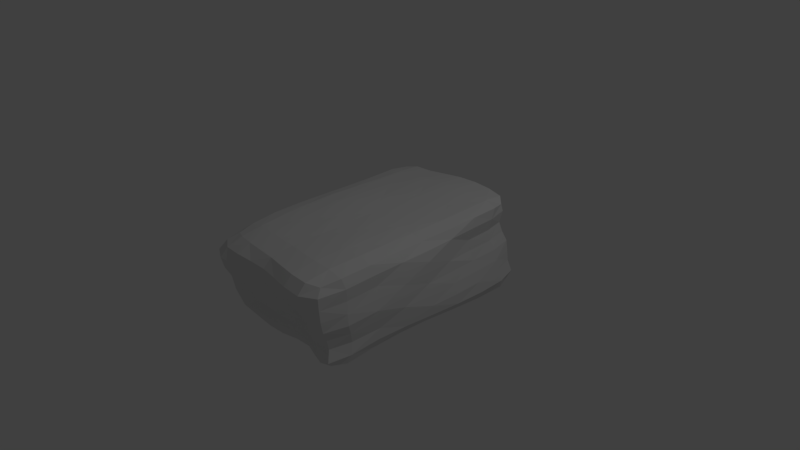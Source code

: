 # Source: Platform_Rock.blend  (saved by Blender 2.77.0; exported with 4.5.12 LTS)
import bpy
from mathutils import Matrix  # noqa: F401  (used for matrix-valued properties, if any)

bpy.ops.wm.read_factory_settings(use_empty=True)
scene = bpy.context.scene
scene.name = 'Scene'

# ---- collections
col_collection_1 = bpy.data.collections.new('Collection 1'); scene.collection.children.link(col_collection_1)

# ---- materials (node trees are filled in below, after node groups)
mat_material = bpy.data.materials.new('Material')
mat_material.alpha_threshold = 0.0
mat_material.use_transparent_shadow = False
mat_material.roughness = 0.5
mat_material.line_color = (0.0, 0.0, 0.0, 1.0)

# ---- material node trees

# ---- world
world_world = bpy.data.worlds.new('World'); scene.world = world_world
world_world.color = (0.05088, 0.05088, 0.05088)
world_world.use_sun_shadow = False
world_world.sun_shadow_jitter_overblur = 0.0
world_world.cycles.sampling_method = 'MANUAL'

# ---- cameras
cam_camera = bpy.data.cameras.new('Camera')
cam_camera.clip_end = 100.0
cam_camera.lens = 35.0
cam_camera.sensor_width = 32.0
cam_camera.sensor_height = 18.0
cam_camera.ortho_scale = 7.314
cam_camera.dof.focus_distance = 0.0
cam_camera.dof.aperture_fstop = 128.0

# ---- lights
light_lamp = bpy.data.lights.new('Lamp', 'POINT')
light_lamp.transmission_factor = 0.0
light_lamp.cutoff_distance = 30.0
light_lamp.energy = 100.0
light_lamp.shadow_buffer_clip_start = 1.001
light_lamp.shadow_soft_size = 0.1
light_lamp.shadow_maximum_resolution = 0.006
light_lamp.use_absolute_resolution = True

# ---- meshes
me_cube = bpy.data.meshes.new('Cube')
me_cube.from_pydata([(-0.723, -1.18, -0.5639), (-0.727, -1.177, 0.566), (1.058, -1.33, 0.4699), (-0.7666, -1.666, 0.4326), (-1.029, 1.255, 0.4414), (-0.804, 1.689, -0.4586), (-0.8088, 1.746, 0.1593), (0.2461, 1.609, 0.1446), (0.2601, 1.647, -0.4514), (-1.057, 1.273, -0.1539), (-1.034, -0.424, -0.147), (-1.034, -0.4411, 0.4455), (-0.74, -1.588, -0.1386), (0.2221, -1.543, -0.1295), (0.2708, -1.731, 0.4588), (1.033, -1.272, -0.1427), (1.047, 0.4127, -0.1617), (0.9917, 0.3998, 0.4345), (0.2708, -1.304, 0.6112), (0.2477, 0.4019, 0.5806), (-0.7629, 0.391, 0.5925), (-0.7367, 0.3984, -0.5782), (0.2658, 0.4274, -0.6254), (0.2426, -1.215, -0.5945), (0.2675, -0.4645, -0.6273), (0.7704, -0.4456, -0.613), (0.7736, -1.251, -0.5993), (0.2658, 1.282, -0.6254), (0.8151, 1.334, -0.6417), (0.7937, 0.4372, -0.6273), (-0.7752, 1.246, -0.5938), (-0.2518, 1.22, -0.5967), (-0.2675, 0.4061, -0.611), (-0.2675, 0.4031, 0.5949), (-0.2521, 1.249, 0.5966), (-0.7473, 1.205, 0.5781), (0.7463, 0.4123, 0.5796), (0.7741, 1.264, 0.6068), (0.2565, 1.29, 0.611), (0.8131, -1.362, 0.6399), (0.7553, -0.4615, 0.5939), (0.2571, -0.4407, 0.5925), (0.9961, 0.371, 0.1441), (0.9523, 1.162, 0.1303), (0.9633, 1.174, 0.4332), (1.072, 0.4438, -0.4685), (1.068, 1.292, -0.4749), (1.025, 1.232, -0.1534), (1.012, -1.257, -0.45), (1.019, -0.4109, -0.4433), (1.044, -0.4265, -0.1524), (0.2437, -1.681, 0.1521), (0.7896, -1.72, 0.1589), (0.8131, -1.809, 0.4803), (0.2227, -1.488, -0.4024), (0.7432, -1.577, -0.4279), (0.7395, -1.577, -0.1362), (-0.7137, -1.538, -0.4112), (-0.2392, -1.522, -0.4152), (-0.2398, -1.577, -0.1294), (-1.062, -0.4399, 0.1529), (-1.058, -1.301, 0.1587), (-1.032, -1.251, 0.4368), (-0.9757, -0.4208, -0.4222), (-0.9796, -1.193, -0.4229), (-1.01, -1.24, -0.1477), (-1.057, 1.296, -0.4565), (-0.9748, 0.4061, -0.4193), (-1.058, 0.415, -0.1473), (0.2461, 1.609, -0.146), (0.749, 1.621, -0.1456), (0.7811, 1.689, -0.4658), (0.2568, 1.689, 0.4632), (0.727, 1.615, 0.4402), (0.7232, 1.586, 0.1379), (-0.7917, 1.689, 0.4489), (-0.2675, 1.689, 0.4561), (-0.2821, 1.702, 0.1515), (-0.7932, 1.705, -0.1528), (-0.2665, 1.66, -0.1462), (-0.2485, 1.606, -0.4371), (-1.057, 1.273, 0.1532), (-1.062, 0.421, 0.1468), (-1.005, 0.4047, 0.4356), (-0.7928, -1.716, 0.1589), (-0.2689, -1.716, 0.1521), (-0.2652, -1.677, 0.44), (1.061, -1.327, 0.151), (1.04, -0.433, 0.151), (1.01, -0.4288, 0.4409), (-0.2496, -1.23, 0.5781), (-0.2672, -0.4206, 0.5925), (-0.7677, -0.427, 0.5966), (-0.7375, -0.4225, -0.581), (-0.2675, -0.4489, -0.611), (-0.256, -1.233, -0.591), (0.9715, -1.289, -0.5698), (-0.7968, 1.578, -0.5686), (0.8901, 1.468, 0.4269), (-0.7081, -1.441, -0.5164), (1.011, -1.69, 0.4763), (-0.9841, 1.282, -0.5652), (-0.9502, -1.545, 0.4272), (-0.9821, 1.58, 0.447), (1.011, -1.354, 0.596), (-0.7588, 1.526, 0.5467), (-0.7223, -1.472, 0.5233), (-0.9422, 1.22, 0.5431), (0.9917, 0.4432, -0.5815), (0.2661, 1.577, -0.5747), (0.9471, 1.528, -0.1477), (0.2261, -1.437, -0.5219), (0.9577, -1.562, -0.1413), (-0.901, -0.419, -0.5263), (-0.9404, -1.534, -0.1456), (-0.9886, 1.592, -0.1565), (0.9303, 0.4236, 0.5432), (0.2596, 1.63, 0.5872), (0.2716, -1.624, 0.5744), (-0.9533, -0.4296, 0.5529), (-0.7917, 1.723, 0.001945), (0.2436, 1.61, -0.000386), (-0.005324, 1.689, 0.4614), (-0.004465, 1.62, -0.1463), (-1.055, 1.26, -0.0002134), (-1.055, -0.4274, 0.001169), (-0.9604, -0.008106, -0.4133), (-1.062, -0.009474, 0.1483), (-0.7584, -1.637, 0.005039), (0.2256, -1.622, 0.005898), (-0.006308, -1.514, -0.412), (-0.009321, -1.715, 0.1484), (1.07, -1.327, 0.001794), (1.011, 0.3877, -0.005019), (1.048, 0.004078, -0.4545), (1.031, -0.02618, 0.153), (0.005933, -1.256, 0.5872), (-0.007686, 0.4114, 0.5845), (0.725, -0.01675, 0.5687), (-0.2766, -0.005668, 0.5994), (-0.732, -0.009265, -0.5797), (0.2679, -0.01995, -0.6187), (0.000839, 1.246, -0.611), (-0.002656, -0.4628, -0.6151), (0.9475, -0.4297, -0.5553), (-0.2493, 1.509, -0.5496), (0.8967, 1.467, 0.1323), (-0.2522, -1.484, -0.537), (1.006, -1.667, 0.1567), (-0.8998, 0.4066, -0.522), (-0.9896, -1.62, 0.1586), (-0.9925, 1.602, 0.1579), (0.9373, -0.4496, 0.5484), (-0.2575, 1.579, 0.5674), (-0.2541, -1.538, 0.5428), (-0.9401, 0.3969, 0.5453), (1.017, 1.328, -0.601), (0.8048, 1.641, -0.5967), (0.9839, 1.589, -0.468), (0.7668, -1.523, -0.5487), (0.957, -1.558, -0.4526), (-0.8984, -1.166, -0.5222), (-0.9001, -1.46, -0.4122), (-1.02, 1.632, -0.4688), (0.949, 1.233, 0.5626), (0.7527, 1.567, 0.5643), (0.8139, -1.697, 0.6013), (-0.9163, -1.177, 0.5284), (-0.2794, 1.698, 0.001057), (0.7417, 1.619, -0.001667), (-0.008373, 1.63, 0.146), (0.00354, 1.616, -0.4407), (-1.085, 0.4233, -0.0007466), (-1.02, -1.255, 0.002422), (-1.05, -0.01293, -0.1468), (-1.013, -0.01507, 0.4389), (-0.2562, -1.673, 0.005987), (0.7662, -1.64, 0.005578), (-0.007213, -1.596, -0.1295), (0.002025, -1.679, 0.442), (1.046, -0.4461, -0.0006425), (0.9979, 1.209, -0.0061), (1.048, -0.007608, -0.1598), (0.9964, -0.01051, 0.4287), (-0.004949, -0.4215, 0.5845), (-0.001898, 1.284, 0.6086), (0.2487, -0.01221, 0.5815), (-0.7724, -0.01968, 0.6015), (-0.2736, -0.02137, -0.611), (0.7754, -0.01277, -0.6156), (-0.003069, 0.4215, -0.6146), (-0.009052, -1.238, -0.599), (0.2604, -0.8736, -0.6273), (0.772, -0.859, -0.6106), (0.5296, -0.4575, -0.6319), (0.5024, -1.205, -0.5903), (0.2642, 0.8656, -0.6325), (0.8116, 0.8906, -0.6391), (0.5387, 1.316, -0.6366), (0.5334, 0.4305, -0.633), (-0.7512, 0.8128, -0.5813), (-0.2574, 0.8233, -0.6074), (-0.5059, 1.216, -0.5888), (-0.5158, 0.3941, -0.6028), (-0.5224, 0.3915, 0.6011), (-0.499, 1.212, 0.5836), (-0.2545, 0.8174, 0.5902), (-0.7507, 0.8006, 0.5809), (0.4989, 0.3954, 0.58), (0.5171, 1.279, 0.6087), (0.7768, 0.8359, 0.6009), (0.2513, 0.8274, 0.5902), (0.5411, -1.347, 0.6341), (0.5126, -0.46, 0.6009), (0.7978, -0.9129, 0.6271), (0.2665, -0.8743, 0.6052), (0.9928, 0.372, 0.2894), (0.9276, 1.134, 0.2714), (0.9616, 0.7649, 0.1336), (0.9846, 0.7965, 0.4415), (1.076, 0.435, -0.3186), (1.045, 1.251, -0.3101), (1.082, 0.8819, -0.4779), (1.04, 0.8279, -0.1592), (0.9974, -1.227, -0.2906), (1.034, -0.4046, -0.3011), (1.001, -0.8236, -0.4401), (1.037, -0.847, -0.145), (0.2632, -1.719, 0.3045), (0.8064, -1.787, 0.3188), (0.505, -1.666, 0.1574), (0.5411, -1.79, 0.4762), (0.2242, -1.485, -0.2627), (0.7263, -1.549, -0.2771), (0.4664, -1.493, -0.4024), (0.4653, -1.507, -0.1311), (-0.7282, -1.558, -0.276), (-0.2306, -1.502, -0.2659), (-0.4753, -1.526, -0.4142), (-0.482, -1.552, -0.1316), (-1.055, -0.4488, 0.3028), (-1.077, -1.319, 0.3078), (-1.061, -0.8704, 0.1574), (-1.047, -0.8582, 0.4475), (-1.005, -0.4238, -0.2889), (-1.004, -1.228, -0.2901), (-0.9918, -0.8198, -0.4306), (-1.018, -0.8293, -0.1474), (-1.059, 1.292, -0.3064), (-1.011, 0.406, -0.2883), (-1.01, 0.8362, -0.4354), (-1.06, 0.8477, -0.1493), (0.2521, 1.617, -0.2953), (0.7579, 1.63, -0.2988), (0.4942, 1.613, -0.1456), (0.5198, 1.678, -0.4622), (0.2513, 1.627, 0.2966), (0.7121, 1.568, 0.2821), (0.5054, 1.67, 0.4575), (0.4878, 1.604, 0.1432), (-0.8178, 1.744, 0.311), (-0.2773, 1.692, 0.3037), (-0.5296, 1.689, 0.4507), (-0.5555, 1.761, 0.1572), (-0.8013, 1.693, -0.3059), (-0.253, 1.619, -0.2917), (-0.5321, 1.699, -0.1477), (-0.5123, 1.626, -0.4425), (-1.052, 1.281, 0.3018), (-1.024, 0.4131, 0.293), (-1.061, 0.8492, 0.1484), (-1.011, 0.8255, 0.4362), (-0.8075, -1.75, 0.3069), (-0.2734, -1.714, 0.2999), (-0.5313, -1.708, 0.1575), (-0.5239, -1.685, 0.4409), (1.044, -1.314, 0.3065), (1.027, -0.4173, 0.2992), (1.044, -0.8623, 0.1473), (1.032, -0.8654, 0.4588), (-0.4944, -1.209, 0.5743), (-0.5235, -0.4263, 0.6015), (-0.2535, -0.832, 0.5826), (-0.7517, -0.8174, 0.583), (-0.7392, -0.82, -0.5774), (-0.2584, -0.8587, -0.606), (-0.516, -0.4322, -0.6035), (-0.495, -1.211, -0.577), (0.9511, 1.547, -0.5645), (0.917, -1.488, -0.5341), (-0.8455, -1.373, -0.4895), (-0.952, 1.526, -0.5446), (0.8781, 1.447, 0.5261), (0.9619, -1.607, 0.5672), (-0.8701, -1.409, 0.4978), (-0.9072, 1.462, 0.5199), (0.9623, -0.006288, -0.5628), (0.003992, 1.529, -0.5577), (0.9337, 1.519, -0.003858), (-0.01125, -1.475, -0.535), (0.995, -1.633, 0.003444), (-0.8825, -0.003529, -0.5152), (-0.9515, -1.559, 0.002838), (-0.9732, 1.574, 0.0006857), (0.9026, -0.006944, 0.5246), (-0.003864, 1.619, 0.5825), (0.005025, -1.566, 0.5511), (-0.946, -0.01829, 0.5502), (-0.008317, 1.63, -0.0004676), (-1.077, -0.009608, -0.0001749), (-0.01244, -1.696, 0.004893), (1.026, -0.02425, -0.002251), (-0.01101, -5.774e-05, 0.5832), (-0.002441, -0.02162, -0.6058), (0.9497, -0.8497, -0.5579), (-0.5107, 1.524, -0.5526), (0.8706, 1.43, 0.2721), (-0.4876, -1.471, -0.5301), (1.006, -1.68, 0.3153), (-0.9384, 0.8292, -0.5407), (-1.006, -1.64, 0.3054), (-1.008, 1.622, 0.3088), (0.9885, -0.9001, 0.5828), (-0.5071, 1.538, 0.5521), (-0.4988, -1.514, 0.5375), (-0.938, 0.8113, 0.5417), (1.016, 0.8956, -0.5985), (0.5339, 1.624, -0.591), (0.9571, 1.537, -0.3016), (0.479, -1.432, -0.5192), (0.9323, -1.517, -0.2893), (-0.9186, -0.8149, -0.5354), (-0.9315, -1.511, -0.2846), (-1.013, 1.622, -0.3132), (0.9644, 0.8382, 0.5679), (0.517, 1.613, 0.5811), (0.5424, -1.679, 0.5966), (-0.9481, -0.8213, 0.5475), (-0.5478, 1.75, 0.002443), (0.4893, 1.615, -0.0002639), (-0.00669, 1.643, 0.2983), (0.0004107, 1.612, -0.2927), (-1.078, 0.8528, -0.0007062), (-1.032, -0.8394, 0.002347), (-1.004, -0.01418, -0.2863), (-1.032, -0.0116, 0.2957), (-0.505, -1.628, 0.006822), (0.4783, -1.565, 0.006846), (-0.002282, -1.504, -0.2651), (-0.002834, -1.695, 0.2958), (1.063, -0.8798, 0.0004813), (1.001, 0.7966, -0.006963), (1.065, 0.00731, -0.3128), (1.031, -0.01955, 0.2989), (0.003143, -0.8435, 0.5864), (-0.002235, 0.8328, 0.5919), (0.4961, -0.02386, 0.581), (-0.5349, -0.01642, 0.6117), (-0.524, -0.01774, -0.6104), (0.5297, -0.01684, -0.6289), (-0.002616, 0.8497, -0.6227), (-0.004573, -0.8768, -0.6203), (0.5236, -0.8631, -0.6248), (0.5374, 0.8772, -0.6377), (-0.5052, 0.8048, -0.592), (-0.5044, 0.8003, 0.5863), (0.5097, 0.8217, 0.5913), (0.5327, -0.9042, 0.6237), (0.947, 0.7567, 0.2779), (1.069, 0.8568, -0.3179), (1.004, -0.8122, -0.2912), (0.5309, -1.759, 0.3156), (0.4625, -1.486, -0.2647), (-0.4696, -1.509, -0.2684), (-1.076, -0.888, 0.3088), (-1.008, -0.8271, -0.2917), (-1.029, 0.8402, -0.295), (0.5039, 1.626, -0.2978), (0.4923, 1.613, 0.2931), (-0.5509, 1.738, 0.3092), (-0.5172, 1.644, -0.2952), (-1.031, 0.8394, 0.295), (-0.5434, -1.743, 0.3068), (1.019, -0.8418, 0.2989), (-0.5046, -0.8274, 0.5845), (-0.5028, -0.8347, -0.5899)], [], [(0, 284, 385, 287), (0, 287, 317, 99), (0, 99, 290, 161), (0, 161, 331, 284), (1, 280, 384, 283), (1, 283, 337, 167), (1, 167, 294, 106), (1, 106, 324, 280), (2, 276, 383, 279), (2, 279, 322, 104), (2, 104, 293, 100), (2, 100, 318, 276), (3, 272, 382, 275), (3, 275, 324, 106), (3, 106, 294, 102), (3, 102, 320, 272), (4, 268, 381, 271), (4, 271, 325, 107), (4, 107, 295, 103), (4, 103, 321, 268), (5, 264, 380, 267), (5, 267, 315, 97), (5, 97, 291, 163), (5, 163, 333, 264), (6, 260, 379, 263), (6, 263, 338, 120), (6, 120, 303, 151), (6, 151, 321, 260), (7, 256, 378, 259), (7, 259, 339, 121), (7, 121, 308, 170), (7, 170, 340, 256), (8, 252, 377, 255), (8, 255, 327, 109), (8, 109, 297, 171), (8, 171, 341, 252), (9, 248, 376, 251), (9, 251, 342, 124), (9, 124, 303, 115), (9, 115, 333, 248), (10, 244, 375, 247), (10, 247, 343, 125), (10, 125, 309, 174), (10, 174, 344, 244), (11, 240, 374, 243), (11, 243, 337, 119), (11, 119, 307, 175), (11, 175, 345, 240), (12, 236, 373, 239), (12, 239, 346, 128), (12, 128, 302, 114), (12, 114, 332, 236), (13, 232, 372, 235), (13, 235, 347, 129), (13, 129, 310, 178), (13, 178, 348, 232), (14, 228, 371, 231), (14, 231, 336, 118), (14, 118, 306, 179), (14, 179, 349, 228), (15, 224, 370, 227), (15, 227, 350, 132), (15, 132, 300, 112), (15, 112, 330, 224), (16, 220, 369, 223), (16, 223, 351, 133), (16, 133, 311, 182), (16, 182, 352, 220), (17, 216, 368, 219), (17, 219, 334, 116), (17, 116, 304, 183), (17, 183, 353, 216), (18, 212, 367, 215), (18, 215, 354, 136), (18, 136, 306, 118), (18, 118, 336, 212), (19, 208, 366, 211), (19, 211, 355, 137), (19, 137, 312, 186), (19, 186, 356, 208), (20, 204, 365, 207), (20, 207, 325, 155), (20, 155, 307, 187), (20, 187, 357, 204), (21, 200, 364, 203), (21, 203, 358, 140), (21, 140, 301, 149), (21, 149, 319, 200), (22, 196, 363, 199), (22, 199, 359, 141), (22, 141, 313, 190), (22, 190, 360, 196), (23, 192, 362, 195), (23, 195, 329, 111), (23, 111, 299, 191), (23, 191, 361, 192), (24, 141, 359, 194), (24, 194, 362, 192), (24, 192, 361, 143), (24, 143, 313, 141), (25, 189, 296, 144), (25, 144, 314, 193), (25, 193, 362, 194), (25, 194, 359, 189), (26, 193, 314, 96), (26, 96, 289, 159), (26, 159, 329, 195), (26, 195, 362, 193), (27, 109, 327, 198), (27, 198, 363, 196), (27, 196, 360, 142), (27, 142, 297, 109), (28, 157, 288, 156), (28, 156, 326, 197), (28, 197, 363, 198), (28, 198, 327, 157), (29, 197, 326, 108), (29, 108, 296, 189), (29, 189, 359, 199), (29, 199, 363, 197), (30, 97, 315, 202), (30, 202, 364, 200), (30, 200, 319, 101), (30, 101, 291, 97), (31, 145, 297, 142), (31, 142, 360, 201), (31, 201, 364, 202), (31, 202, 315, 145), (32, 201, 360, 190), (32, 190, 313, 188), (32, 188, 358, 203), (32, 203, 364, 201), (33, 137, 355, 206), (33, 206, 365, 204), (33, 204, 357, 139), (33, 139, 312, 137), (34, 185, 305, 153), (34, 153, 323, 205), (34, 205, 365, 206), (34, 206, 355, 185), (35, 205, 323, 105), (35, 105, 295, 107), (35, 107, 325, 207), (35, 207, 365, 205), (36, 116, 334, 210), (36, 210, 366, 208), (36, 208, 356, 138), (36, 138, 304, 116), (37, 164, 292, 165), (37, 165, 335, 209), (37, 209, 366, 210), (37, 210, 334, 164), (38, 209, 335, 117), (38, 117, 305, 185), (38, 185, 355, 211), (38, 211, 366, 209), (39, 104, 322, 214), (39, 214, 367, 212), (39, 212, 336, 166), (39, 166, 293, 104), (40, 152, 304, 138), (40, 138, 356, 213), (40, 213, 367, 214), (40, 214, 322, 152), (41, 213, 356, 186), (41, 186, 312, 184), (41, 184, 354, 215), (41, 215, 367, 213), (42, 133, 351, 218), (42, 218, 368, 216), (42, 216, 353, 135), (42, 135, 311, 133), (43, 181, 298, 146), (43, 146, 316, 217), (43, 217, 368, 218), (43, 218, 351, 181), (44, 217, 316, 98), (44, 98, 292, 164), (44, 164, 334, 219), (44, 219, 368, 217), (45, 108, 326, 222), (45, 222, 369, 220), (45, 220, 352, 134), (45, 134, 296, 108), (46, 156, 288, 158), (46, 158, 328, 221), (46, 221, 369, 222), (46, 222, 326, 156), (47, 221, 328, 110), (47, 110, 298, 181), (47, 181, 351, 223), (47, 223, 369, 221), (48, 96, 314, 226), (48, 226, 370, 224), (48, 224, 330, 160), (48, 160, 289, 96), (49, 144, 296, 134), (49, 134, 352, 225), (49, 225, 370, 226), (49, 226, 314, 144), (50, 225, 352, 182), (50, 182, 311, 180), (50, 180, 350, 227), (50, 227, 370, 225), (51, 129, 347, 230), (51, 230, 371, 228), (51, 228, 349, 131), (51, 131, 310, 129), (52, 177, 300, 148), (52, 148, 318, 229), (52, 229, 371, 230), (52, 230, 347, 177), (53, 229, 318, 100), (53, 100, 293, 166), (53, 166, 336, 231), (53, 231, 371, 229), (54, 111, 329, 234), (54, 234, 372, 232), (54, 232, 348, 130), (54, 130, 299, 111), (55, 159, 289, 160), (55, 160, 330, 233), (55, 233, 372, 234), (55, 234, 329, 159), (56, 233, 330, 112), (56, 112, 300, 177), (56, 177, 347, 235), (56, 235, 372, 233), (57, 99, 317, 238), (57, 238, 373, 236), (57, 236, 332, 162), (57, 162, 290, 99), (58, 147, 299, 130), (58, 130, 348, 237), (58, 237, 373, 238), (58, 238, 317, 147), (59, 237, 348, 178), (59, 178, 310, 176), (59, 176, 346, 239), (59, 239, 373, 237), (60, 125, 343, 242), (60, 242, 374, 240), (60, 240, 345, 127), (60, 127, 309, 125), (61, 173, 302, 150), (61, 150, 320, 241), (61, 241, 374, 242), (61, 242, 343, 173), (62, 241, 320, 102), (62, 102, 294, 167), (62, 167, 337, 243), (62, 243, 374, 241), (63, 113, 331, 246), (63, 246, 375, 244), (63, 244, 344, 126), (63, 126, 301, 113), (64, 161, 290, 162), (64, 162, 332, 245), (64, 245, 375, 246), (64, 246, 331, 161), (65, 245, 332, 114), (65, 114, 302, 173), (65, 173, 343, 247), (65, 247, 375, 245), (66, 101, 319, 250), (66, 250, 376, 248), (66, 248, 333, 163), (66, 163, 291, 101), (67, 149, 301, 126), (67, 126, 344, 249), (67, 249, 376, 250), (67, 250, 319, 149), (68, 249, 344, 174), (68, 174, 309, 172), (68, 172, 342, 251), (68, 251, 376, 249), (69, 121, 339, 254), (69, 254, 377, 252), (69, 252, 341, 123), (69, 123, 308, 121), (70, 169, 298, 110), (70, 110, 328, 253), (70, 253, 377, 254), (70, 254, 339, 169), (71, 253, 328, 158), (71, 158, 288, 157), (71, 157, 327, 255), (71, 255, 377, 253), (72, 117, 335, 258), (72, 258, 378, 256), (72, 256, 340, 122), (72, 122, 305, 117), (73, 165, 292, 98), (73, 98, 316, 257), (73, 257, 378, 258), (73, 258, 335, 165), (74, 257, 316, 146), (74, 146, 298, 169), (74, 169, 339, 259), (74, 259, 378, 257), (75, 105, 323, 262), (75, 262, 379, 260), (75, 260, 321, 103), (75, 103, 295, 105), (76, 153, 305, 122), (76, 122, 340, 261), (76, 261, 379, 262), (76, 262, 323, 153), (77, 261, 340, 170), (77, 170, 308, 168), (77, 168, 338, 263), (77, 263, 379, 261), (78, 120, 338, 266), (78, 266, 380, 264), (78, 264, 333, 115), (78, 115, 303, 120), (79, 168, 308, 123), (79, 123, 341, 265), (79, 265, 380, 266), (79, 266, 338, 168), (80, 265, 341, 171), (80, 171, 297, 145), (80, 145, 315, 267), (80, 267, 380, 265), (81, 124, 342, 270), (81, 270, 381, 268), (81, 268, 321, 151), (81, 151, 303, 124), (82, 172, 309, 127), (82, 127, 345, 269), (82, 269, 381, 270), (82, 270, 342, 172), (83, 269, 345, 175), (83, 175, 307, 155), (83, 155, 325, 271), (83, 271, 381, 269), (84, 128, 346, 274), (84, 274, 382, 272), (84, 272, 320, 150), (84, 150, 302, 128), (85, 176, 310, 131), (85, 131, 349, 273), (85, 273, 382, 274), (85, 274, 346, 176), (86, 273, 349, 179), (86, 179, 306, 154), (86, 154, 324, 275), (86, 275, 382, 273), (87, 132, 350, 278), (87, 278, 383, 276), (87, 276, 318, 148), (87, 148, 300, 132), (88, 180, 311, 135), (88, 135, 353, 277), (88, 277, 383, 278), (88, 278, 350, 180), (89, 277, 353, 183), (89, 183, 304, 152), (89, 152, 322, 279), (89, 279, 383, 277), (90, 136, 354, 282), (90, 282, 384, 280), (90, 280, 324, 154), (90, 154, 306, 136), (91, 184, 312, 139), (91, 139, 357, 281), (91, 281, 384, 282), (91, 282, 354, 184), (92, 281, 357, 187), (92, 187, 307, 119), (92, 119, 337, 283), (92, 283, 384, 281), (93, 140, 358, 286), (93, 286, 385, 284), (93, 284, 331, 113), (93, 113, 301, 140), (94, 188, 313, 143), (94, 143, 361, 285), (94, 285, 385, 286), (94, 286, 358, 188), (95, 285, 361, 191), (95, 191, 299, 147), (95, 147, 317, 287), (95, 287, 385, 285)])
me_cube.materials.append(mat_material)
me_cube.use_remesh_preserve_volume = False
me_cube.use_remesh_preserve_attributes = False
me_cube.use_mirror_vertex_groups = False
me_cube.update()

# ---- objects
ob_cube = bpy.data.objects.new('Cube', me_cube)
ob_lamp = bpy.data.objects.new('Lamp', light_lamp)
ob_camera = bpy.data.objects.new('Camera', cam_camera)

# ---- transforms, parenting, visibility, modifiers, constraints
ob_cube.location = (0.0, 0.0, 0.0)
ob_cube.lock_rotations_4d = False
ob_cube.empty_display_type = 'ARROWS'
ob_cube.lineart.crease_threshold = 0.0
ob_lamp.location = (4.076, 1.005, 5.904)
ob_lamp.rotation_euler = (0.6503, 0.05522, 1.866)
ob_lamp.lock_rotations_4d = False
ob_lamp.empty_display_type = 'ARROWS'
ob_lamp.color = (0.0, 0.0, 0.0, 0.0)
ob_lamp.lineart.crease_threshold = 0.0
ob_camera.location = (7.481, -6.508, 5.344)
ob_camera.rotation_euler = (1.109, 0.01082, 0.8149)
ob_camera.lock_rotations_4d = False
ob_camera.empty_display_type = 'ARROWS'
ob_camera.color = (0.0, 0.0, 0.0, 0.0)
ob_camera.display_type = 'WIRE'
ob_camera.lineart.crease_threshold = 0.0

# ---- collection membership
col_collection_1.objects.link(ob_cube)
col_collection_1.objects.link(ob_lamp)
col_collection_1.objects.link(ob_camera)

# ---- scene / render settings (as saved in the file)
scene.camera = ob_camera
scene.frame_start = 1; scene.frame_end = 250; scene.frame_set(1)
scene.render.engine = 'BLENDER_EEVEE_NEXT'
scene.render.resolution_percentage = 50
scene.render.dither_intensity = 0.0
scene.cycles.use_denoising = False
scene.cycles.samples = 128
scene.cycles.sampling_pattern = 'TABULATED_SOBOL'
scene.cycles.light_sampling_threshold = 0.0
scene.cycles.use_adaptive_sampling = False
scene.cycles.use_light_tree = False
scene.cycles.blur_glossy = 0.0
scene.cycles.sample_clamp_indirect = 0.0
scene.view_settings.view_transform = 'Standard'
bpy.context.view_layer.update()
